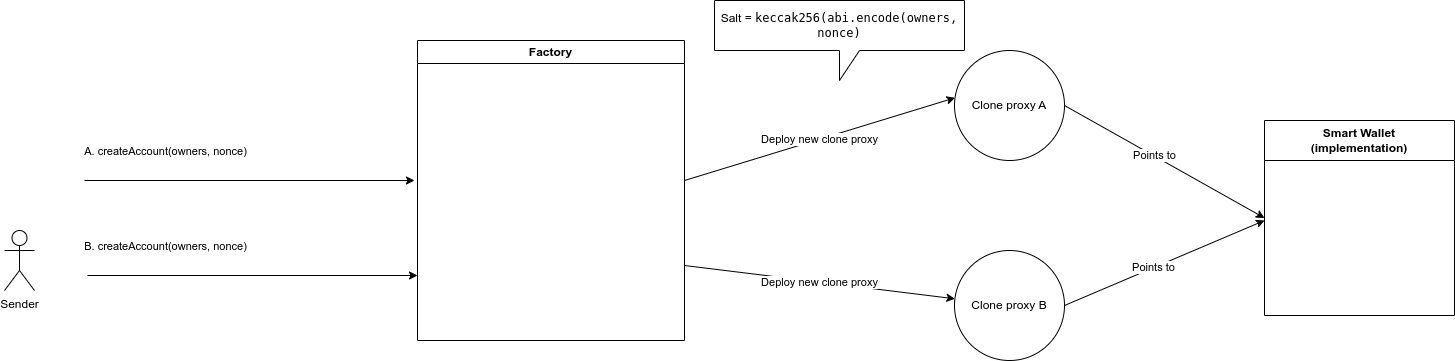

The diagram above was exported from draw.io. Its source (the exported page's mxGraphModel, read from the mxfile embedded in the PNG):
<mxGraphModel dx="1422" dy="588" grid="1" gridSize="10" guides="1" tooltips="1" connect="1" arrows="1" fold="1" page="1" pageScale="1" pageWidth="2336" pageHeight="1654" math="0" shadow="0">
  <root>
    <mxCell id="0" />
    <mxCell id="1" parent="0" />
    <mxCell id="35iK3GQXBs99RTyZw-ZX-7" value="Factory" style="swimlane;whiteSpace=wrap;html=1;" vertex="1" parent="1">
      <mxGeometry x="433" y="180" width="267" height="300" as="geometry" />
    </mxCell>
    <mxCell id="35iK3GQXBs99RTyZw-ZX-8" value="Smart Wallet&lt;br&gt;(implementation)" style="swimlane;whiteSpace=wrap;html=1;startSize=40;" vertex="1" parent="1">
      <mxGeometry x="1280" y="260" width="190" height="195" as="geometry" />
    </mxCell>
    <mxCell id="35iK3GQXBs99RTyZw-ZX-9" value="" style="endArrow=classic;html=1;rounded=0;" edge="1" parent="1">
      <mxGeometry width="50" height="50" relative="1" as="geometry">
        <mxPoint x="100" y="320" as="sourcePoint" />
        <mxPoint x="430" y="320" as="targetPoint" />
      </mxGeometry>
    </mxCell>
    <mxCell id="35iK3GQXBs99RTyZw-ZX-10" value="A. createAccount(owners, nonce)" style="edgeLabel;html=1;align=center;verticalAlign=middle;resizable=0;points=[];" vertex="1" connectable="0" parent="35iK3GQXBs99RTyZw-ZX-9">
      <mxGeometry x="-0.5214" y="1" relative="1" as="geometry">
        <mxPoint x="1" y="-29" as="offset" />
      </mxGeometry>
    </mxCell>
    <mxCell id="35iK3GQXBs99RTyZw-ZX-11" value="Deploy new clone proxy" style="endArrow=classic;html=1;rounded=0;entryX=0.005;entryY=0.43;entryDx=0;entryDy=0;entryPerimeter=0;" edge="1" parent="1" target="35iK3GQXBs99RTyZw-ZX-12">
      <mxGeometry width="50" height="50" relative="1" as="geometry">
        <mxPoint x="700" y="320" as="sourcePoint" />
        <mxPoint x="890" y="320" as="targetPoint" />
      </mxGeometry>
    </mxCell>
    <mxCell id="35iK3GQXBs99RTyZw-ZX-12" value="Clone proxy A" style="ellipse;whiteSpace=wrap;html=1;aspect=fixed;" vertex="1" parent="1">
      <mxGeometry x="970" y="190" width="110" height="110" as="geometry" />
    </mxCell>
    <mxCell id="35iK3GQXBs99RTyZw-ZX-13" value="" style="endArrow=classic;html=1;rounded=0;exitX=1;exitY=0.5;exitDx=0;exitDy=0;entryX=0;entryY=0.5;entryDx=0;entryDy=0;" edge="1" parent="1" source="35iK3GQXBs99RTyZw-ZX-12" target="35iK3GQXBs99RTyZw-ZX-8">
      <mxGeometry width="50" height="50" relative="1" as="geometry">
        <mxPoint x="1110" y="350" as="sourcePoint" />
        <mxPoint x="1160" y="300" as="targetPoint" />
      </mxGeometry>
    </mxCell>
    <mxCell id="35iK3GQXBs99RTyZw-ZX-14" value="Points to" style="edgeLabel;html=1;align=center;verticalAlign=middle;resizable=0;points=[];" vertex="1" connectable="0" parent="35iK3GQXBs99RTyZw-ZX-13">
      <mxGeometry x="-0.1083" y="2" relative="1" as="geometry">
        <mxPoint y="1" as="offset" />
      </mxGeometry>
    </mxCell>
    <mxCell id="35iK3GQXBs99RTyZw-ZX-15" value="Sender" style="shape=umlActor;verticalLabelPosition=bottom;verticalAlign=top;html=1;outlineConnect=0;" vertex="1" parent="1">
      <mxGeometry x="20" y="370" width="30" height="60" as="geometry" />
    </mxCell>
    <mxCell id="35iK3GQXBs99RTyZw-ZX-16" value="&lt;font style=&quot;font-size: 12px;&quot;&gt;Salt = &lt;font face=&quot;Droid Sans Mono, monospace, monospace&quot;&gt;keccak256(abi.encode(owners, nonce)&lt;/font&gt;&lt;/font&gt;" style="shape=callout;whiteSpace=wrap;html=1;perimeter=calloutPerimeter;" vertex="1" parent="1">
      <mxGeometry x="730" y="140" width="250" height="80" as="geometry" />
    </mxCell>
    <mxCell id="35iK3GQXBs99RTyZw-ZX-17" value="" style="endArrow=classic;html=1;rounded=0;" edge="1" parent="1">
      <mxGeometry width="50" height="50" relative="1" as="geometry">
        <mxPoint x="103" y="415" as="sourcePoint" />
        <mxPoint x="433" y="415" as="targetPoint" />
      </mxGeometry>
    </mxCell>
    <mxCell id="35iK3GQXBs99RTyZw-ZX-18" value="B. createAccount(owners, nonce)" style="edgeLabel;html=1;align=center;verticalAlign=middle;resizable=0;points=[];" vertex="1" connectable="0" parent="35iK3GQXBs99RTyZw-ZX-17">
      <mxGeometry x="-0.5214" y="1" relative="1" as="geometry">
        <mxPoint x="-2" y="-29" as="offset" />
      </mxGeometry>
    </mxCell>
    <mxCell id="35iK3GQXBs99RTyZw-ZX-19" value="Deploy new clone proxy" style="endArrow=classic;html=1;rounded=0;exitX=1;exitY=0.75;exitDx=0;exitDy=0;" edge="1" parent="1" source="35iK3GQXBs99RTyZw-ZX-7" target="35iK3GQXBs99RTyZw-ZX-20">
      <mxGeometry width="50" height="50" relative="1" as="geometry">
        <mxPoint x="710" y="330" as="sourcePoint" />
        <mxPoint x="950" y="410" as="targetPoint" />
      </mxGeometry>
    </mxCell>
    <mxCell id="35iK3GQXBs99RTyZw-ZX-20" value="Clone proxy B" style="ellipse;whiteSpace=wrap;html=1;aspect=fixed;" vertex="1" parent="1">
      <mxGeometry x="970" y="390" width="110" height="110" as="geometry" />
    </mxCell>
    <mxCell id="35iK3GQXBs99RTyZw-ZX-22" value="" style="endArrow=classic;html=1;rounded=0;exitX=1;exitY=0.5;exitDx=0;exitDy=0;" edge="1" parent="1" source="35iK3GQXBs99RTyZw-ZX-20">
      <mxGeometry width="50" height="50" relative="1" as="geometry">
        <mxPoint x="1090" y="255" as="sourcePoint" />
        <mxPoint x="1280" y="360" as="targetPoint" />
      </mxGeometry>
    </mxCell>
    <mxCell id="35iK3GQXBs99RTyZw-ZX-23" value="Points to" style="edgeLabel;html=1;align=center;verticalAlign=middle;resizable=0;points=[];" vertex="1" connectable="0" parent="35iK3GQXBs99RTyZw-ZX-22">
      <mxGeometry x="-0.1083" y="2" relative="1" as="geometry">
        <mxPoint y="1" as="offset" />
      </mxGeometry>
    </mxCell>
  </root>
</mxGraphModel>